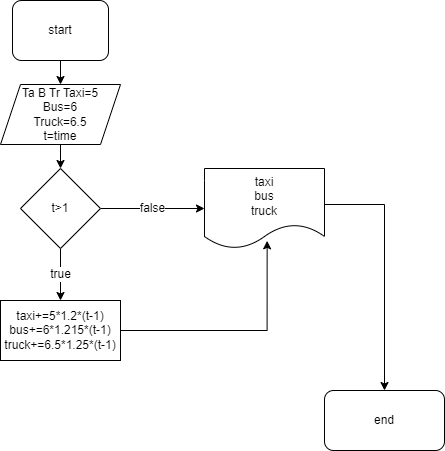

The diagram above was exported from draw.io. Its source (the exported page's mxGraphModel, read from the mxfile embedded in the PNG):
<mxGraphModel dx="794" dy="477" grid="1" gridSize="12" guides="1" tooltips="1" connect="1" arrows="1" fold="1" page="1" pageScale="1" pageWidth="850" pageHeight="1100" math="0" shadow="0">
  <root>
    <mxCell id="0" />
    <mxCell id="1" parent="0" />
    <mxCell id="gIw4FnoMMPM8bygk0DUe-3" style="edgeStyle=orthogonalEdgeStyle;rounded=0;orthogonalLoop=1;jettySize=auto;html=1;fontSize=12;" edge="1" parent="1" source="gIw4FnoMMPM8bygk0DUe-1" target="gIw4FnoMMPM8bygk0DUe-2">
      <mxGeometry relative="1" as="geometry" />
    </mxCell>
    <mxCell id="gIw4FnoMMPM8bygk0DUe-1" value="start" style="rounded=1;whiteSpace=wrap;html=1;fontSize=12;" vertex="1" parent="1">
      <mxGeometry x="336" width="96" height="60" as="geometry" />
    </mxCell>
    <mxCell id="gIw4FnoMMPM8bygk0DUe-10" style="edgeStyle=orthogonalEdgeStyle;rounded=0;orthogonalLoop=1;jettySize=auto;html=1;fontSize=12;" edge="1" parent="1" source="gIw4FnoMMPM8bygk0DUe-2" target="gIw4FnoMMPM8bygk0DUe-8">
      <mxGeometry relative="1" as="geometry" />
    </mxCell>
    <mxCell id="gIw4FnoMMPM8bygk0DUe-2" value="Ta B Tr Taxi=5&lt;br&gt;Bus=6&lt;br&gt;Truck=6.5&lt;br&gt;t=time" style="shape=parallelogram;perimeter=parallelogramPerimeter;whiteSpace=wrap;html=1;fixedSize=1;fontSize=12;" vertex="1" parent="1">
      <mxGeometry x="324" y="84" width="120" height="60" as="geometry" />
    </mxCell>
    <mxCell id="gIw4FnoMMPM8bygk0DUe-12" value="false" style="edgeStyle=orthogonalEdgeStyle;rounded=0;orthogonalLoop=1;jettySize=auto;html=1;fontSize=12;" edge="1" parent="1" source="gIw4FnoMMPM8bygk0DUe-8" target="gIw4FnoMMPM8bygk0DUe-11">
      <mxGeometry relative="1" as="geometry" />
    </mxCell>
    <mxCell id="gIw4FnoMMPM8bygk0DUe-13" value="true" style="edgeStyle=orthogonalEdgeStyle;rounded=0;orthogonalLoop=1;jettySize=auto;html=1;fontSize=12;" edge="1" parent="1" source="gIw4FnoMMPM8bygk0DUe-8" target="gIw4FnoMMPM8bygk0DUe-14">
      <mxGeometry relative="1" as="geometry">
        <mxPoint x="384" y="300" as="targetPoint" />
      </mxGeometry>
    </mxCell>
    <mxCell id="gIw4FnoMMPM8bygk0DUe-8" value="t&amp;gt;1" style="rhombus;whiteSpace=wrap;html=1;fontSize=12;" vertex="1" parent="1">
      <mxGeometry x="344" y="168" width="80" height="80" as="geometry" />
    </mxCell>
    <mxCell id="gIw4FnoMMPM8bygk0DUe-16" style="edgeStyle=orthogonalEdgeStyle;rounded=0;orthogonalLoop=1;jettySize=auto;html=1;fontSize=12;" edge="1" parent="1" source="gIw4FnoMMPM8bygk0DUe-11" target="gIw4FnoMMPM8bygk0DUe-18">
      <mxGeometry relative="1" as="geometry">
        <mxPoint x="708" y="420" as="targetPoint" />
        <Array as="points">
          <mxPoint x="708" y="204" />
        </Array>
      </mxGeometry>
    </mxCell>
    <mxCell id="gIw4FnoMMPM8bygk0DUe-11" value="taxi&lt;br&gt;bus&lt;br&gt;truck" style="shape=document;whiteSpace=wrap;html=1;boundedLbl=1;fontSize=12;" vertex="1" parent="1">
      <mxGeometry x="528" y="168" width="120" height="80" as="geometry" />
    </mxCell>
    <mxCell id="gIw4FnoMMPM8bygk0DUe-15" style="edgeStyle=orthogonalEdgeStyle;rounded=0;orthogonalLoop=1;jettySize=auto;html=1;entryX=0.522;entryY=0.904;entryDx=0;entryDy=0;entryPerimeter=0;fontSize=12;" edge="1" parent="1" source="gIw4FnoMMPM8bygk0DUe-14" target="gIw4FnoMMPM8bygk0DUe-11">
      <mxGeometry relative="1" as="geometry" />
    </mxCell>
    <mxCell id="gIw4FnoMMPM8bygk0DUe-14" value="taxi+=5*1.2*(t-1)&lt;br&gt;bus+=6*1.215*(t-1)&lt;br&gt;truck+=6.5*1.25*(t-1)" style="rounded=0;whiteSpace=wrap;html=1;fontSize=12;" vertex="1" parent="1">
      <mxGeometry x="324" y="300" width="120" height="60" as="geometry" />
    </mxCell>
    <mxCell id="gIw4FnoMMPM8bygk0DUe-18" value="end" style="rounded=1;whiteSpace=wrap;html=1;fontSize=12;" vertex="1" parent="1">
      <mxGeometry x="648" y="390" width="120" height="60" as="geometry" />
    </mxCell>
  </root>
</mxGraphModel>